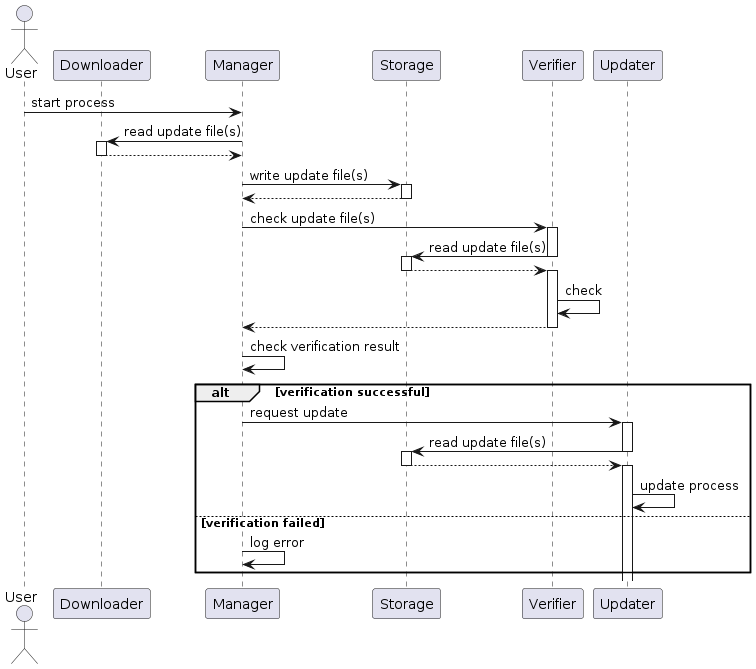

The diagram above was rendered by PlantUML. Its source (embedded in the PNG):
@startuml update-sequence

actor "User" as u
participant Downloader
participant Manager
participant Manager
participant Storage
participant Verifier
participant Updater


u -> Manager: start process
Manager -> Downloader++: read update file(s)
Downloader --> Manager--
Manager -> Storage++: write update file(s)
Storage --> Manager--
Manager -> Verifier++: check update file(s)
Verifier -> Storage--: read update file(s)
activate Storage
Storage --> Verifier--
activate Verifier
Verifier -> Verifier: check
Verifier --> Manager--
Manager -> Manager: check verification result
alt verification successful
Manager -> Updater++: request update
Updater -> Storage: read update file(s)
deactivate Updater
activate Storage
Storage --> Updater
deactivate Storage
activate Updater
Updater -> Updater: update process
else verification failed
Manager -> Manager: log error
end


@enduml